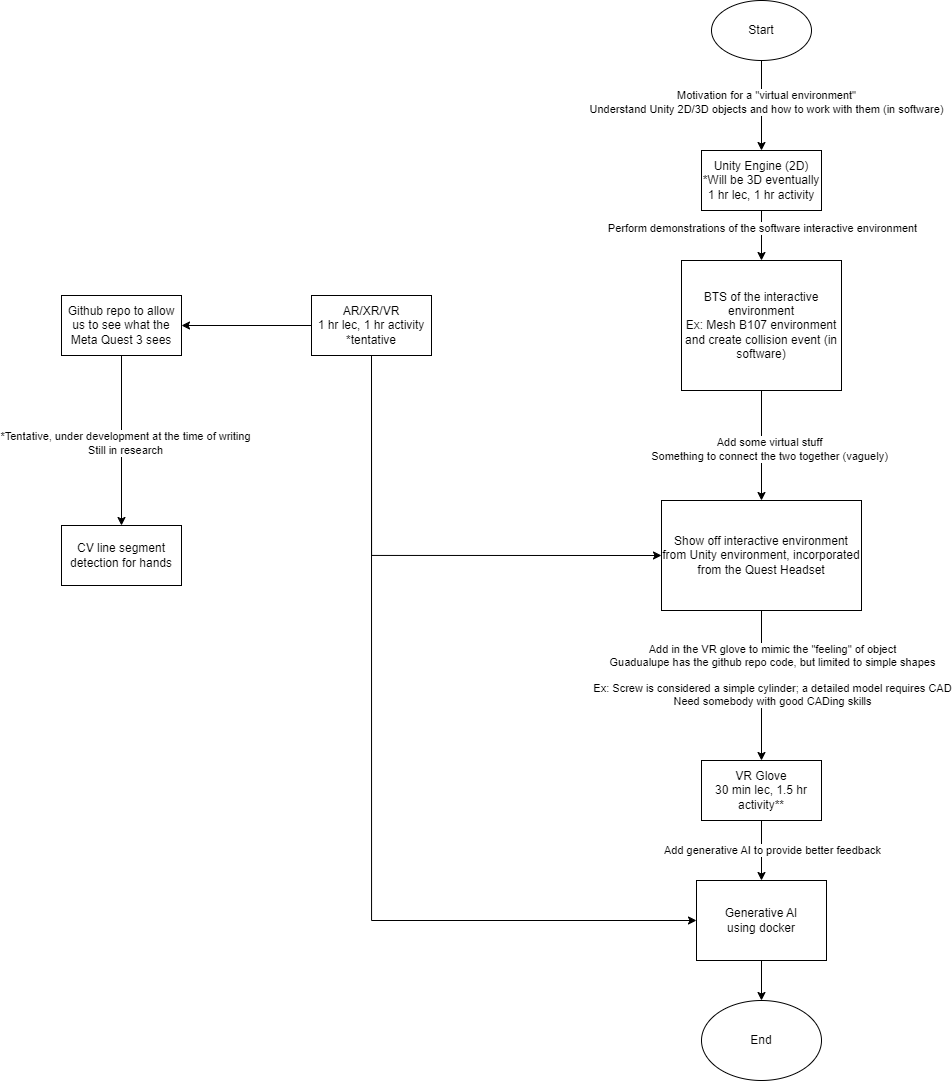

The diagram above was exported from draw.io. Its source (the exported page's mxGraphModel, read from the mxfile embedded in the PNG):
<mxGraphModel dx="1515" dy="614" grid="1" gridSize="10" guides="1" tooltips="1" connect="1" arrows="1" fold="1" page="1" pageScale="1" pageWidth="1700" pageHeight="1100" math="0" shadow="0">
  <root>
    <mxCell id="0" />
    <mxCell id="1" parent="0" />
    <mxCell id="lcWbJ2GLk_5dm3ZLP-Wz-1" value="Generative AI&lt;div&gt;using docker&lt;/div&gt;" style="rounded=0;whiteSpace=wrap;html=1;" vertex="1" parent="1">
      <mxGeometry x="715" y="990" width="130" height="80" as="geometry" />
    </mxCell>
    <mxCell id="lcWbJ2GLk_5dm3ZLP-Wz-13" style="edgeStyle=orthogonalEdgeStyle;rounded=0;orthogonalLoop=1;jettySize=auto;html=1;exitX=0.5;exitY=1;exitDx=0;exitDy=0;entryX=0;entryY=0.5;entryDx=0;entryDy=0;" edge="1" parent="1" source="lcWbJ2GLk_5dm3ZLP-Wz-2" target="lcWbJ2GLk_5dm3ZLP-Wz-5">
      <mxGeometry relative="1" as="geometry" />
    </mxCell>
    <mxCell id="lcWbJ2GLk_5dm3ZLP-Wz-23" style="edgeStyle=orthogonalEdgeStyle;rounded=0;orthogonalLoop=1;jettySize=auto;html=1;exitX=0.5;exitY=1;exitDx=0;exitDy=0;entryX=0;entryY=0.5;entryDx=0;entryDy=0;" edge="1" parent="1" source="lcWbJ2GLk_5dm3ZLP-Wz-2" target="lcWbJ2GLk_5dm3ZLP-Wz-1">
      <mxGeometry relative="1" as="geometry" />
    </mxCell>
    <mxCell id="lcWbJ2GLk_5dm3ZLP-Wz-33" style="edgeStyle=orthogonalEdgeStyle;rounded=0;orthogonalLoop=1;jettySize=auto;html=1;exitX=0;exitY=0.5;exitDx=0;exitDy=0;entryX=1;entryY=0.5;entryDx=0;entryDy=0;" edge="1" parent="1" source="lcWbJ2GLk_5dm3ZLP-Wz-2" target="lcWbJ2GLk_5dm3ZLP-Wz-32">
      <mxGeometry relative="1" as="geometry" />
    </mxCell>
    <mxCell id="lcWbJ2GLk_5dm3ZLP-Wz-2" value="AR/XR/VR&lt;div&gt;1 hr lec, 1 hr activity&lt;/div&gt;&lt;div&gt;*tentative&lt;/div&gt;" style="rounded=0;whiteSpace=wrap;html=1;" vertex="1" parent="1">
      <mxGeometry x="330" y="405" width="120" height="60" as="geometry" />
    </mxCell>
    <mxCell id="lcWbJ2GLk_5dm3ZLP-Wz-9" style="edgeStyle=orthogonalEdgeStyle;rounded=0;orthogonalLoop=1;jettySize=auto;html=1;exitX=0.5;exitY=1;exitDx=0;exitDy=0;entryX=0.5;entryY=0;entryDx=0;entryDy=0;" edge="1" parent="1" source="lcWbJ2GLk_5dm3ZLP-Wz-3" target="lcWbJ2GLk_5dm3ZLP-Wz-8">
      <mxGeometry relative="1" as="geometry" />
    </mxCell>
    <mxCell id="lcWbJ2GLk_5dm3ZLP-Wz-27" value="Perform demonstrations of the software interactive environment" style="edgeLabel;html=1;align=center;verticalAlign=middle;resizable=0;points=[];" vertex="1" connectable="0" parent="lcWbJ2GLk_5dm3ZLP-Wz-9">
      <mxGeometry x="-0.28" relative="1" as="geometry">
        <mxPoint as="offset" />
      </mxGeometry>
    </mxCell>
    <mxCell id="lcWbJ2GLk_5dm3ZLP-Wz-3" value="Unity Engine (2D)&lt;div&gt;*Will be 3D eventually&lt;/div&gt;&lt;div&gt;1 hr lec, 1 hr activity&lt;/div&gt;" style="rounded=0;whiteSpace=wrap;html=1;" vertex="1" parent="1">
      <mxGeometry x="720" y="260" width="120" height="60" as="geometry" />
    </mxCell>
    <mxCell id="lcWbJ2GLk_5dm3ZLP-Wz-24" style="edgeStyle=orthogonalEdgeStyle;rounded=0;orthogonalLoop=1;jettySize=auto;html=1;exitX=0.5;exitY=1;exitDx=0;exitDy=0;entryX=0.5;entryY=0;entryDx=0;entryDy=0;" edge="1" parent="1" source="lcWbJ2GLk_5dm3ZLP-Wz-4" target="lcWbJ2GLk_5dm3ZLP-Wz-1">
      <mxGeometry relative="1" as="geometry" />
    </mxCell>
    <mxCell id="lcWbJ2GLk_5dm3ZLP-Wz-25" value="Add generative AI to provide better feedback" style="edgeLabel;html=1;align=center;verticalAlign=middle;resizable=0;points=[];" vertex="1" connectable="0" parent="lcWbJ2GLk_5dm3ZLP-Wz-24">
      <mxGeometry x="0.2115" y="-2" relative="1" as="geometry">
        <mxPoint x="12" y="-7" as="offset" />
      </mxGeometry>
    </mxCell>
    <mxCell id="lcWbJ2GLk_5dm3ZLP-Wz-4" value="VR Glove&lt;div&gt;30 min lec, 1.5 hr activity**&lt;/div&gt;" style="rounded=0;whiteSpace=wrap;html=1;" vertex="1" parent="1">
      <mxGeometry x="720" y="870" width="120" height="60" as="geometry" />
    </mxCell>
    <mxCell id="lcWbJ2GLk_5dm3ZLP-Wz-14" style="edgeStyle=orthogonalEdgeStyle;rounded=0;orthogonalLoop=1;jettySize=auto;html=1;exitX=0.5;exitY=1;exitDx=0;exitDy=0;entryX=0.5;entryY=0;entryDx=0;entryDy=0;" edge="1" parent="1" source="lcWbJ2GLk_5dm3ZLP-Wz-5" target="lcWbJ2GLk_5dm3ZLP-Wz-4">
      <mxGeometry relative="1" as="geometry" />
    </mxCell>
    <mxCell id="lcWbJ2GLk_5dm3ZLP-Wz-15" value="Add in the VR glove to mimic the &quot;feeling&quot; of object&lt;div&gt;Guadualupe has the github repo code, but limited to simple shapes&lt;/div&gt;&lt;div&gt;&lt;br&gt;&lt;/div&gt;&lt;div&gt;Ex: Screw is considered a simple cylinder; a detailed model requires CAD&lt;/div&gt;&lt;div&gt;Need somebody with good CADing skills&lt;/div&gt;" style="edgeLabel;html=1;align=center;verticalAlign=middle;resizable=0;points=[];" vertex="1" connectable="0" parent="lcWbJ2GLk_5dm3ZLP-Wz-14">
      <mxGeometry x="-0.1657" y="3" relative="1" as="geometry">
        <mxPoint x="7" y="2" as="offset" />
      </mxGeometry>
    </mxCell>
    <mxCell id="lcWbJ2GLk_5dm3ZLP-Wz-5" value="Show off interactive environment from Unity environment, incorporated from the Quest Headset" style="rounded=0;whiteSpace=wrap;html=1;" vertex="1" parent="1">
      <mxGeometry x="680" y="610" width="200" height="110" as="geometry" />
    </mxCell>
    <mxCell id="lcWbJ2GLk_5dm3ZLP-Wz-10" style="edgeStyle=orthogonalEdgeStyle;rounded=0;orthogonalLoop=1;jettySize=auto;html=1;exitX=0.5;exitY=1;exitDx=0;exitDy=0;entryX=0.5;entryY=0;entryDx=0;entryDy=0;" edge="1" parent="1" source="lcWbJ2GLk_5dm3ZLP-Wz-8" target="lcWbJ2GLk_5dm3ZLP-Wz-5">
      <mxGeometry relative="1" as="geometry" />
    </mxCell>
    <mxCell id="lcWbJ2GLk_5dm3ZLP-Wz-11" value="Add some virtual stuff&lt;div&gt;Something to connect the two together (vaguely)&lt;/div&gt;" style="edgeLabel;html=1;align=center;verticalAlign=middle;resizable=0;points=[];" vertex="1" connectable="0" parent="lcWbJ2GLk_5dm3ZLP-Wz-10">
      <mxGeometry x="0.0613" y="7" relative="1" as="geometry">
        <mxPoint as="offset" />
      </mxGeometry>
    </mxCell>
    <mxCell id="lcWbJ2GLk_5dm3ZLP-Wz-8" value="BTS of the interactive environment&lt;div&gt;Ex: Mesh B107 environment and create collision event (in software)&lt;/div&gt;" style="rounded=0;whiteSpace=wrap;html=1;" vertex="1" parent="1">
      <mxGeometry x="700" y="370" width="160" height="130" as="geometry" />
    </mxCell>
    <mxCell id="lcWbJ2GLk_5dm3ZLP-Wz-17" style="edgeStyle=orthogonalEdgeStyle;rounded=0;orthogonalLoop=1;jettySize=auto;html=1;exitX=1;exitY=0.5;exitDx=0;exitDy=0;entryX=0.5;entryY=0;entryDx=0;entryDy=0;" edge="1" parent="1" source="lcWbJ2GLk_5dm3ZLP-Wz-16" target="lcWbJ2GLk_5dm3ZLP-Wz-3">
      <mxGeometry relative="1" as="geometry" />
    </mxCell>
    <mxCell id="lcWbJ2GLk_5dm3ZLP-Wz-18" value="Motivation for a &quot;virtual environment&quot;&lt;div&gt;Understand Unity 2D/3D objects and how to work with them (in software)&lt;/div&gt;" style="edgeLabel;html=1;align=center;verticalAlign=middle;resizable=0;points=[];" vertex="1" connectable="0" parent="lcWbJ2GLk_5dm3ZLP-Wz-17">
      <mxGeometry x="-0.0933" y="4" relative="1" as="geometry">
        <mxPoint as="offset" />
      </mxGeometry>
    </mxCell>
    <mxCell id="lcWbJ2GLk_5dm3ZLP-Wz-16" value="Start" style="ellipse;whiteSpace=wrap;html=1;direction=south;" vertex="1" parent="1">
      <mxGeometry x="730" y="110" width="100" height="60" as="geometry" />
    </mxCell>
    <mxCell id="lcWbJ2GLk_5dm3ZLP-Wz-20" style="edgeStyle=orthogonalEdgeStyle;rounded=0;orthogonalLoop=1;jettySize=auto;html=1;exitX=0.5;exitY=0;exitDx=0;exitDy=0;entryX=0.5;entryY=1;entryDx=0;entryDy=0;startArrow=classic;startFill=1;endArrow=none;endFill=0;" edge="1" parent="1" source="lcWbJ2GLk_5dm3ZLP-Wz-19" target="lcWbJ2GLk_5dm3ZLP-Wz-1">
      <mxGeometry relative="1" as="geometry" />
    </mxCell>
    <mxCell id="lcWbJ2GLk_5dm3ZLP-Wz-19" value="End" style="ellipse;whiteSpace=wrap;html=1;" vertex="1" parent="1">
      <mxGeometry x="720" y="1110" width="120" height="80" as="geometry" />
    </mxCell>
    <mxCell id="lcWbJ2GLk_5dm3ZLP-Wz-35" style="edgeStyle=orthogonalEdgeStyle;rounded=0;orthogonalLoop=1;jettySize=auto;html=1;exitX=0.5;exitY=1;exitDx=0;exitDy=0;entryX=0.5;entryY=0;entryDx=0;entryDy=0;" edge="1" parent="1" source="lcWbJ2GLk_5dm3ZLP-Wz-32" target="lcWbJ2GLk_5dm3ZLP-Wz-34">
      <mxGeometry relative="1" as="geometry" />
    </mxCell>
    <mxCell id="lcWbJ2GLk_5dm3ZLP-Wz-36" value="*Tentative, under development at the time of writing&lt;div&gt;Still in research&lt;/div&gt;" style="edgeLabel;html=1;align=center;verticalAlign=middle;resizable=0;points=[];" vertex="1" connectable="0" parent="lcWbJ2GLk_5dm3ZLP-Wz-35">
      <mxGeometry x="0.0249" y="3" relative="1" as="geometry">
        <mxPoint as="offset" />
      </mxGeometry>
    </mxCell>
    <mxCell id="lcWbJ2GLk_5dm3ZLP-Wz-32" value="Github repo to allow us to see what the Meta Quest 3 sees" style="rounded=0;whiteSpace=wrap;html=1;" vertex="1" parent="1">
      <mxGeometry x="80" y="405" width="120" height="60" as="geometry" />
    </mxCell>
    <mxCell id="lcWbJ2GLk_5dm3ZLP-Wz-34" value="CV line segment detection for hands" style="rounded=0;whiteSpace=wrap;html=1;" vertex="1" parent="1">
      <mxGeometry x="80" y="635" width="120" height="60" as="geometry" />
    </mxCell>
  </root>
</mxGraphModel>